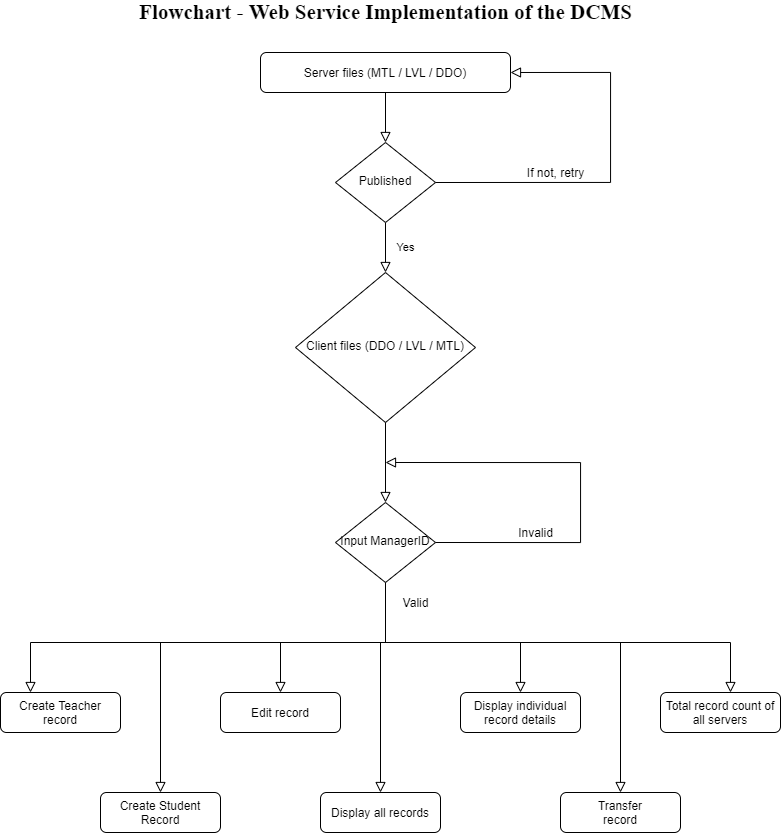

The diagram above was exported from draw.io. Its source (the exported page's mxGraphModel, read from the mxfile embedded in the PNG):
<mxGraphModel dx="1021" dy="567" grid="1" gridSize="10" guides="1" tooltips="1" connect="1" arrows="1" fold="1" page="1" pageScale="1" pageWidth="827" pageHeight="1169" math="0" shadow="0">
  <root>
    <mxCell id="WIyWlLk6GJQsqaUBKTNV-0" />
    <mxCell id="WIyWlLk6GJQsqaUBKTNV-1" parent="WIyWlLk6GJQsqaUBKTNV-0" />
    <mxCell id="WIyWlLk6GJQsqaUBKTNV-2" value="" style="rounded=0;html=1;jettySize=auto;orthogonalLoop=1;fontSize=11;endArrow=block;endFill=0;endSize=8;strokeWidth=1;shadow=0;labelBackgroundColor=none;edgeStyle=orthogonalEdgeStyle;" parent="WIyWlLk6GJQsqaUBKTNV-1" source="WIyWlLk6GJQsqaUBKTNV-3" target="WIyWlLk6GJQsqaUBKTNV-6" edge="1">
      <mxGeometry relative="1" as="geometry" />
    </mxCell>
    <mxCell id="WIyWlLk6GJQsqaUBKTNV-3" value="Server files (MTL / LVL / DDO)" style="rounded=1;whiteSpace=wrap;html=1;fontSize=12;glass=0;strokeWidth=1;shadow=0;" parent="WIyWlLk6GJQsqaUBKTNV-1" vertex="1">
      <mxGeometry x="270" y="70" width="250" height="40" as="geometry" />
    </mxCell>
    <mxCell id="WIyWlLk6GJQsqaUBKTNV-4" value="Yes" style="rounded=0;html=1;jettySize=auto;orthogonalLoop=1;fontSize=11;endArrow=block;endFill=0;endSize=8;strokeWidth=1;shadow=0;labelBackgroundColor=none;edgeStyle=orthogonalEdgeStyle;" parent="WIyWlLk6GJQsqaUBKTNV-1" source="WIyWlLk6GJQsqaUBKTNV-6" target="WIyWlLk6GJQsqaUBKTNV-10" edge="1">
      <mxGeometry y="20" relative="1" as="geometry">
        <mxPoint as="offset" />
      </mxGeometry>
    </mxCell>
    <mxCell id="WIyWlLk6GJQsqaUBKTNV-6" value="Published" style="rhombus;whiteSpace=wrap;html=1;shadow=0;fontFamily=Helvetica;fontSize=12;align=center;strokeWidth=1;spacing=6;spacingTop=-4;" parent="WIyWlLk6GJQsqaUBKTNV-1" vertex="1">
      <mxGeometry x="345" y="160" width="100" height="80" as="geometry" />
    </mxCell>
    <mxCell id="WIyWlLk6GJQsqaUBKTNV-10" value="Client files (DDO / LVL / MTL)" style="rhombus;whiteSpace=wrap;html=1;shadow=0;fontFamily=Helvetica;fontSize=12;align=center;strokeWidth=1;spacing=6;spacingTop=-4;" parent="WIyWlLk6GJQsqaUBKTNV-1" vertex="1">
      <mxGeometry x="305" y="290" width="180" height="150" as="geometry" />
    </mxCell>
    <mxCell id="WIyWlLk6GJQsqaUBKTNV-11" value="Create Teacher record" style="rounded=1;whiteSpace=wrap;html=1;fontSize=12;glass=0;strokeWidth=1;shadow=0;" parent="WIyWlLk6GJQsqaUBKTNV-1" vertex="1">
      <mxGeometry x="10" y="710" width="120" height="40" as="geometry" />
    </mxCell>
    <mxCell id="ZQZwsO-uA1BdtSFv9FVb-1" value="" style="rounded=0;html=1;jettySize=auto;orthogonalLoop=1;fontSize=11;endArrow=block;endFill=0;endSize=8;strokeWidth=1;shadow=0;labelBackgroundColor=none;edgeStyle=orthogonalEdgeStyle;exitX=1;exitY=0.5;exitDx=0;exitDy=0;" edge="1" parent="WIyWlLk6GJQsqaUBKTNV-1" source="WIyWlLk6GJQsqaUBKTNV-6">
      <mxGeometry relative="1" as="geometry">
        <mxPoint x="365" y="210" as="sourcePoint" />
        <mxPoint x="520" y="90" as="targetPoint" />
        <Array as="points">
          <mxPoint x="620" y="200" />
          <mxPoint x="620" y="90" />
        </Array>
      </mxGeometry>
    </mxCell>
    <mxCell id="ZQZwsO-uA1BdtSFv9FVb-2" value="If not, retry" style="text;html=1;align=center;verticalAlign=middle;resizable=0;points=[];autosize=1;strokeColor=none;" vertex="1" parent="WIyWlLk6GJQsqaUBKTNV-1">
      <mxGeometry x="530" y="180" width="70" height="20" as="geometry" />
    </mxCell>
    <mxCell id="ZQZwsO-uA1BdtSFv9FVb-8" value="Input ManagerID" style="rhombus;whiteSpace=wrap;html=1;shadow=0;fontFamily=Helvetica;fontSize=12;align=center;strokeWidth=1;spacing=6;spacingTop=-4;" vertex="1" parent="WIyWlLk6GJQsqaUBKTNV-1">
      <mxGeometry x="345" y="520" width="100" height="80" as="geometry" />
    </mxCell>
    <mxCell id="ZQZwsO-uA1BdtSFv9FVb-9" value="" style="rounded=0;html=1;jettySize=auto;orthogonalLoop=1;fontSize=11;endArrow=block;endFill=0;endSize=8;strokeWidth=1;shadow=0;labelBackgroundColor=none;edgeStyle=orthogonalEdgeStyle;exitX=1;exitY=0.5;exitDx=0;exitDy=0;" edge="1" parent="WIyWlLk6GJQsqaUBKTNV-1" source="ZQZwsO-uA1BdtSFv9FVb-8">
      <mxGeometry relative="1" as="geometry">
        <mxPoint x="434.94" y="500.0599999999999" as="sourcePoint" />
        <mxPoint x="395" y="480" as="targetPoint" />
        <Array as="points">
          <mxPoint x="590" y="560" />
          <mxPoint x="590" y="480" />
        </Array>
      </mxGeometry>
    </mxCell>
    <mxCell id="ZQZwsO-uA1BdtSFv9FVb-10" value="Invalid" style="text;html=1;align=center;verticalAlign=middle;resizable=0;points=[];autosize=1;strokeColor=none;" vertex="1" parent="WIyWlLk6GJQsqaUBKTNV-1">
      <mxGeometry x="520" y="540" width="50" height="20" as="geometry" />
    </mxCell>
    <mxCell id="ZQZwsO-uA1BdtSFv9FVb-11" value="Valid" style="text;html=1;align=center;verticalAlign=middle;resizable=0;points=[];autosize=1;strokeColor=none;" vertex="1" parent="WIyWlLk6GJQsqaUBKTNV-1">
      <mxGeometry x="405" y="610" width="40" height="20" as="geometry" />
    </mxCell>
    <mxCell id="ZQZwsO-uA1BdtSFv9FVb-12" value="" style="endArrow=none;html=1;" edge="1" parent="WIyWlLk6GJQsqaUBKTNV-1">
      <mxGeometry width="50" height="50" relative="1" as="geometry">
        <mxPoint x="40" y="660" as="sourcePoint" />
        <mxPoint x="740" y="660" as="targetPoint" />
      </mxGeometry>
    </mxCell>
    <mxCell id="ZQZwsO-uA1BdtSFv9FVb-13" value="" style="rounded=0;html=1;jettySize=auto;orthogonalLoop=1;fontSize=11;endArrow=block;endFill=0;endSize=8;strokeWidth=1;shadow=0;labelBackgroundColor=none;edgeStyle=orthogonalEdgeStyle;exitX=0.5;exitY=1;exitDx=0;exitDy=0;entryX=0.5;entryY=0;entryDx=0;entryDy=0;" edge="1" parent="WIyWlLk6GJQsqaUBKTNV-1" source="WIyWlLk6GJQsqaUBKTNV-10" target="ZQZwsO-uA1BdtSFv9FVb-8">
      <mxGeometry relative="1" as="geometry">
        <mxPoint x="295" y="129.9999999999999" as="sourcePoint" />
        <mxPoint x="230.05882352941194" y="180.0470588235296" as="targetPoint" />
      </mxGeometry>
    </mxCell>
    <mxCell id="ZQZwsO-uA1BdtSFv9FVb-15" value="Create Student Record" style="rounded=1;whiteSpace=wrap;html=1;fontSize=12;glass=0;strokeWidth=1;shadow=0;" vertex="1" parent="WIyWlLk6GJQsqaUBKTNV-1">
      <mxGeometry x="110" y="810" width="120" height="40" as="geometry" />
    </mxCell>
    <mxCell id="ZQZwsO-uA1BdtSFv9FVb-16" value="Edit record" style="rounded=1;whiteSpace=wrap;html=1;fontSize=12;glass=0;strokeWidth=1;shadow=0;" vertex="1" parent="WIyWlLk6GJQsqaUBKTNV-1">
      <mxGeometry x="230" y="710" width="120" height="40" as="geometry" />
    </mxCell>
    <mxCell id="ZQZwsO-uA1BdtSFv9FVb-17" value="Display all records" style="rounded=1;whiteSpace=wrap;html=1;fontSize=12;glass=0;strokeWidth=1;shadow=0;" vertex="1" parent="WIyWlLk6GJQsqaUBKTNV-1">
      <mxGeometry x="330" y="810" width="120" height="40" as="geometry" />
    </mxCell>
    <mxCell id="ZQZwsO-uA1BdtSFv9FVb-18" value="Display individual record details" style="rounded=1;whiteSpace=wrap;html=1;fontSize=12;glass=0;strokeWidth=1;shadow=0;" vertex="1" parent="WIyWlLk6GJQsqaUBKTNV-1">
      <mxGeometry x="470" y="710" width="120" height="40" as="geometry" />
    </mxCell>
    <mxCell id="ZQZwsO-uA1BdtSFv9FVb-19" value="Transfer&lt;span style=&quot;color: rgba(0 , 0 , 0 , 0) ; font-family: monospace ; font-size: 0px&quot;&gt;%3CmxGraphModel%3E%3Croot%3E%3CmxCell%20id%3D%220%22%2F%3E%3CmxCell%20id%3D%221%22%20parent%3D%220%22%2F%3E%3CmxCell%20id%3D%222%22%20value%3D%22Repair%20Lamp%22%20style%3D%22rounded%3D1%3BwhiteSpace%3Dwrap%3Bhtml%3D1%3BfontSize%3D12%3Bglass%3D0%3BstrokeWidth%3D1%3Bshadow%3D0%3B%22%20vertex%3D%221%22%20parent%3D%221%22%3E%3CmxGeometry%20x%3D%2220%22%20y%3D%22740%22%20width%3D%22120%22%20height%3D%2240%22%20as%3D%22geometry%22%2F%3E%3C%2FmxCell%3E%3C%2Froot%3E%3C%2FmxGraphModel%3E&lt;/span&gt;&lt;br&gt;record" style="rounded=1;whiteSpace=wrap;html=1;fontSize=12;glass=0;strokeWidth=1;shadow=0;" vertex="1" parent="WIyWlLk6GJQsqaUBKTNV-1">
      <mxGeometry x="570" y="810" width="120" height="40" as="geometry" />
    </mxCell>
    <mxCell id="ZQZwsO-uA1BdtSFv9FVb-20" value="Total record count of all servers" style="rounded=1;whiteSpace=wrap;html=1;fontSize=12;glass=0;strokeWidth=1;shadow=0;" vertex="1" parent="WIyWlLk6GJQsqaUBKTNV-1">
      <mxGeometry x="670" y="710" width="120" height="40" as="geometry" />
    </mxCell>
    <mxCell id="ZQZwsO-uA1BdtSFv9FVb-21" value="" style="endArrow=none;html=1;entryX=0.5;entryY=1;entryDx=0;entryDy=0;" edge="1" parent="WIyWlLk6GJQsqaUBKTNV-1" target="ZQZwsO-uA1BdtSFv9FVb-8">
      <mxGeometry width="50" height="50" relative="1" as="geometry">
        <mxPoint x="395" y="660" as="sourcePoint" />
        <mxPoint x="420" y="710" as="targetPoint" />
      </mxGeometry>
    </mxCell>
    <mxCell id="ZQZwsO-uA1BdtSFv9FVb-22" value="" style="rounded=0;html=1;jettySize=auto;orthogonalLoop=1;fontSize=11;endArrow=block;endFill=0;endSize=8;strokeWidth=1;shadow=0;labelBackgroundColor=none;edgeStyle=orthogonalEdgeStyle;entryX=0.25;entryY=0;entryDx=0;entryDy=0;" edge="1" parent="WIyWlLk6GJQsqaUBKTNV-1" target="WIyWlLk6GJQsqaUBKTNV-11">
      <mxGeometry relative="1" as="geometry">
        <mxPoint x="40" y="660" as="sourcePoint" />
        <mxPoint x="50" y="720" as="targetPoint" />
      </mxGeometry>
    </mxCell>
    <mxCell id="ZQZwsO-uA1BdtSFv9FVb-23" value="" style="rounded=0;html=1;jettySize=auto;orthogonalLoop=1;fontSize=11;endArrow=block;endFill=0;endSize=8;strokeWidth=1;shadow=0;labelBackgroundColor=none;edgeStyle=orthogonalEdgeStyle;" edge="1" parent="WIyWlLk6GJQsqaUBKTNV-1" target="ZQZwsO-uA1BdtSFv9FVb-16">
      <mxGeometry relative="1" as="geometry">
        <mxPoint x="290" y="660" as="sourcePoint" />
        <mxPoint x="50" y="720" as="targetPoint" />
      </mxGeometry>
    </mxCell>
    <mxCell id="ZQZwsO-uA1BdtSFv9FVb-24" value="" style="rounded=0;html=1;jettySize=auto;orthogonalLoop=1;fontSize=11;endArrow=block;endFill=0;endSize=8;strokeWidth=1;shadow=0;labelBackgroundColor=none;edgeStyle=orthogonalEdgeStyle;" edge="1" parent="WIyWlLk6GJQsqaUBKTNV-1" target="ZQZwsO-uA1BdtSFv9FVb-18">
      <mxGeometry relative="1" as="geometry">
        <mxPoint x="530" y="660" as="sourcePoint" />
        <mxPoint x="60" y="730" as="targetPoint" />
      </mxGeometry>
    </mxCell>
    <mxCell id="ZQZwsO-uA1BdtSFv9FVb-25" value="" style="rounded=0;html=1;jettySize=auto;orthogonalLoop=1;fontSize=11;endArrow=block;endFill=0;endSize=8;strokeWidth=1;shadow=0;labelBackgroundColor=none;edgeStyle=orthogonalEdgeStyle;" edge="1" parent="WIyWlLk6GJQsqaUBKTNV-1">
      <mxGeometry relative="1" as="geometry">
        <mxPoint x="740" y="660" as="sourcePoint" />
        <mxPoint x="740" y="710" as="targetPoint" />
      </mxGeometry>
    </mxCell>
    <mxCell id="ZQZwsO-uA1BdtSFv9FVb-26" value="" style="rounded=0;html=1;jettySize=auto;orthogonalLoop=1;fontSize=11;endArrow=block;endFill=0;endSize=8;strokeWidth=1;shadow=0;labelBackgroundColor=none;edgeStyle=orthogonalEdgeStyle;" edge="1" parent="WIyWlLk6GJQsqaUBKTNV-1" target="ZQZwsO-uA1BdtSFv9FVb-15">
      <mxGeometry relative="1" as="geometry">
        <mxPoint x="170" y="660" as="sourcePoint" />
        <mxPoint x="80" y="750" as="targetPoint" />
      </mxGeometry>
    </mxCell>
    <mxCell id="ZQZwsO-uA1BdtSFv9FVb-27" value="" style="rounded=0;html=1;jettySize=auto;orthogonalLoop=1;fontSize=11;endArrow=block;endFill=0;endSize=8;strokeWidth=1;shadow=0;labelBackgroundColor=none;edgeStyle=orthogonalEdgeStyle;" edge="1" parent="WIyWlLk6GJQsqaUBKTNV-1" target="ZQZwsO-uA1BdtSFv9FVb-17">
      <mxGeometry relative="1" as="geometry">
        <mxPoint x="390" y="660" as="sourcePoint" />
        <mxPoint x="90" y="760" as="targetPoint" />
      </mxGeometry>
    </mxCell>
    <mxCell id="ZQZwsO-uA1BdtSFv9FVb-28" value="" style="rounded=0;html=1;jettySize=auto;orthogonalLoop=1;fontSize=11;endArrow=block;endFill=0;endSize=8;strokeWidth=1;shadow=0;labelBackgroundColor=none;edgeStyle=orthogonalEdgeStyle;" edge="1" parent="WIyWlLk6GJQsqaUBKTNV-1">
      <mxGeometry relative="1" as="geometry">
        <mxPoint x="630" y="660" as="sourcePoint" />
        <mxPoint x="630" y="810" as="targetPoint" />
      </mxGeometry>
    </mxCell>
    <mxCell id="ZQZwsO-uA1BdtSFv9FVb-29" value="&lt;b&gt;&lt;font style=&quot;font-size: 21px&quot; face=&quot;Times New Roman&quot;&gt;Flowchart - Web Service Implementation of the DCMS&lt;/font&gt;&lt;/b&gt;" style="text;html=1;align=center;verticalAlign=middle;resizable=0;points=[];autosize=1;strokeColor=none;" vertex="1" parent="WIyWlLk6GJQsqaUBKTNV-1">
      <mxGeometry x="140" y="20" width="510" height="20" as="geometry" />
    </mxCell>
  </root>
</mxGraphModel>